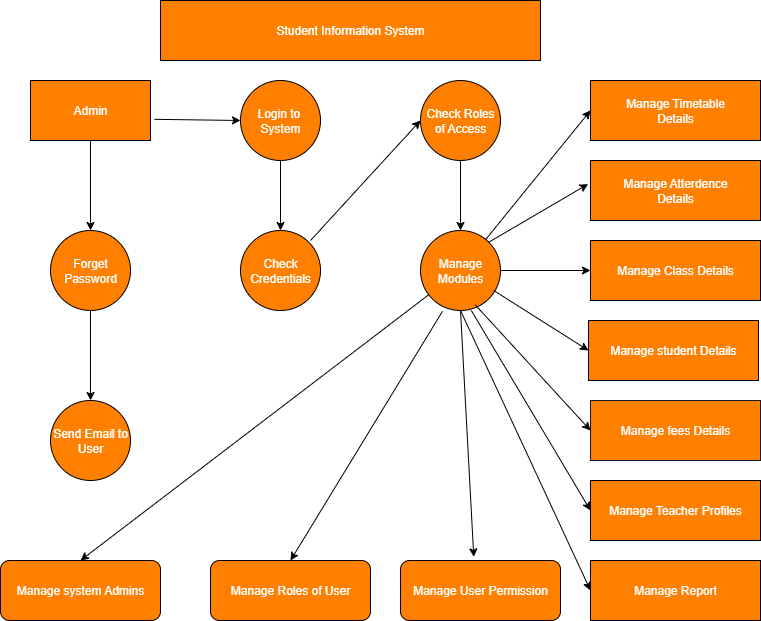

The diagram above was exported from draw.io. Its source (the exported page's mxGraphModel, read from the mxfile embedded in the PNG):
<mxGraphModel dx="1034" dy="666" grid="1" gridSize="10" guides="1" tooltips="1" connect="1" arrows="1" fold="1" page="1" pageScale="1" pageWidth="850" pageHeight="1100" math="0" shadow="0">
  <root>
    <mxCell id="0" />
    <mxCell id="1" parent="0" />
    <mxCell id="NYMeyC2C43_vc2NVheWR-21" value="" style="edgeStyle=orthogonalEdgeStyle;rounded=0;orthogonalLoop=1;jettySize=auto;html=1;" edge="1" parent="1" source="NYMeyC2C43_vc2NVheWR-1" target="NYMeyC2C43_vc2NVheWR-6">
      <mxGeometry relative="1" as="geometry" />
    </mxCell>
    <mxCell id="NYMeyC2C43_vc2NVheWR-1" value="&lt;font style=&quot;color: rgb(251, 251, 251);&quot;&gt;Admin&lt;/font&gt;" style="rounded=0;whiteSpace=wrap;html=1;fillColor=#FF8000;" vertex="1" parent="1">
      <mxGeometry x="110" y="120" width="120" height="60" as="geometry" />
    </mxCell>
    <mxCell id="NYMeyC2C43_vc2NVheWR-2" value="&lt;font style=&quot;color: rgb(255, 255, 255);&quot;&gt;Student Information System&lt;/font&gt;" style="whiteSpace=wrap;html=1;rounded=0;fillColor=#FF8000;" vertex="1" parent="1">
      <mxGeometry x="240" y="40" width="380" height="60" as="geometry" />
    </mxCell>
    <mxCell id="NYMeyC2C43_vc2NVheWR-32" value="" style="edgeStyle=orthogonalEdgeStyle;rounded=0;orthogonalLoop=1;jettySize=auto;html=1;" edge="1" parent="1" source="NYMeyC2C43_vc2NVheWR-4" target="NYMeyC2C43_vc2NVheWR-7">
      <mxGeometry relative="1" as="geometry" />
    </mxCell>
    <mxCell id="NYMeyC2C43_vc2NVheWR-4" value="&lt;font style=&quot;color: rgb(251, 251, 251);&quot;&gt;Login to&amp;nbsp;&lt;/font&gt;&lt;div&gt;&lt;font style=&quot;color: rgb(251, 251, 251);&quot;&gt;System&lt;/font&gt;&lt;/div&gt;" style="ellipse;whiteSpace=wrap;html=1;aspect=fixed;fillColor=#FF8000;" vertex="1" parent="1">
      <mxGeometry x="320" y="120" width="80" height="80" as="geometry" />
    </mxCell>
    <mxCell id="NYMeyC2C43_vc2NVheWR-35" value="" style="edgeStyle=orthogonalEdgeStyle;rounded=0;orthogonalLoop=1;jettySize=auto;html=1;" edge="1" parent="1" source="NYMeyC2C43_vc2NVheWR-5" target="NYMeyC2C43_vc2NVheWR-8">
      <mxGeometry relative="1" as="geometry" />
    </mxCell>
    <mxCell id="NYMeyC2C43_vc2NVheWR-5" value="&lt;font style=&quot;color: rgb(255, 255, 255);&quot;&gt;Check Roles&lt;/font&gt;&lt;div&gt;&lt;font style=&quot;color: rgb(255, 255, 255);&quot;&gt;of Access&lt;/font&gt;&lt;/div&gt;" style="ellipse;whiteSpace=wrap;html=1;aspect=fixed;fillColor=#FF8000;" vertex="1" parent="1">
      <mxGeometry x="500" y="120" width="80" height="80" as="geometry" />
    </mxCell>
    <mxCell id="NYMeyC2C43_vc2NVheWR-22" value="" style="edgeStyle=orthogonalEdgeStyle;rounded=0;orthogonalLoop=1;jettySize=auto;html=1;" edge="1" parent="1" source="NYMeyC2C43_vc2NVheWR-6" target="NYMeyC2C43_vc2NVheWR-20">
      <mxGeometry relative="1" as="geometry" />
    </mxCell>
    <mxCell id="NYMeyC2C43_vc2NVheWR-6" value="&lt;font style=&quot;color: rgb(251, 251, 251);&quot;&gt;Forget&lt;/font&gt;&lt;div&gt;&lt;font style=&quot;color: rgb(251, 251, 251);&quot;&gt;Password&lt;/font&gt;&lt;/div&gt;" style="ellipse;whiteSpace=wrap;html=1;aspect=fixed;fillColor=#FF8000;" vertex="1" parent="1">
      <mxGeometry x="130" y="270" width="80" height="80" as="geometry" />
    </mxCell>
    <mxCell id="NYMeyC2C43_vc2NVheWR-7" value="&lt;font style=&quot;color: rgb(255, 255, 255);&quot;&gt;Check&lt;/font&gt;&lt;div&gt;&lt;font style=&quot;color: rgb(255, 255, 255);&quot;&gt;Credentials&lt;/font&gt;&lt;/div&gt;" style="ellipse;whiteSpace=wrap;html=1;aspect=fixed;fillColor=#FF8000;" vertex="1" parent="1">
      <mxGeometry x="320" y="270" width="80" height="80" as="geometry" />
    </mxCell>
    <mxCell id="NYMeyC2C43_vc2NVheWR-8" value="&lt;font style=&quot;color: rgb(251, 251, 251);&quot;&gt;Manage&lt;/font&gt;&lt;div&gt;&lt;font style=&quot;color: rgb(251, 251, 251);&quot;&gt;Modules&lt;/font&gt;&lt;/div&gt;" style="ellipse;whiteSpace=wrap;html=1;aspect=fixed;fillColor=#FF8000;" vertex="1" parent="1">
      <mxGeometry x="500" y="270" width="80" height="80" as="geometry" />
    </mxCell>
    <mxCell id="NYMeyC2C43_vc2NVheWR-9" value="&lt;font style=&quot;color: rgb(251, 251, 251);&quot;&gt;Manage Timetable&lt;/font&gt;&lt;div&gt;&lt;font style=&quot;color: rgb(251, 251, 251);&quot;&gt;Details&lt;/font&gt;&lt;/div&gt;" style="rounded=0;whiteSpace=wrap;html=1;fillColor=#FF8000;" vertex="1" parent="1">
      <mxGeometry x="670" y="120" width="170" height="60" as="geometry" />
    </mxCell>
    <mxCell id="NYMeyC2C43_vc2NVheWR-10" value="&lt;font style=&quot;color: rgb(255, 255, 255);&quot;&gt;Manage Atterdence&lt;/font&gt;&lt;div&gt;&lt;font style=&quot;color: rgb(255, 255, 255);&quot;&gt;Details&lt;/font&gt;&lt;/div&gt;" style="rounded=0;whiteSpace=wrap;html=1;fillColor=#FF8000;" vertex="1" parent="1">
      <mxGeometry x="670" y="200" width="170" height="60" as="geometry" />
    </mxCell>
    <mxCell id="NYMeyC2C43_vc2NVheWR-12" value="&lt;font style=&quot;color: rgb(251, 251, 251);&quot;&gt;Manage Class Details&lt;/font&gt;" style="rounded=0;whiteSpace=wrap;html=1;fillColor=#FF8000;" vertex="1" parent="1">
      <mxGeometry x="670" y="280" width="170" height="60" as="geometry" />
    </mxCell>
    <mxCell id="NYMeyC2C43_vc2NVheWR-13" value="&lt;font style=&quot;color: rgb(255, 255, 255);&quot;&gt;Manage student Details&lt;/font&gt;" style="rounded=0;whiteSpace=wrap;html=1;fillColor=#FF8000;" vertex="1" parent="1">
      <mxGeometry x="668" y="360" width="170" height="60" as="geometry" />
    </mxCell>
    <mxCell id="NYMeyC2C43_vc2NVheWR-14" value="&lt;font style=&quot;color: rgb(251, 251, 251);&quot;&gt;Manage fees Details&lt;/font&gt;" style="rounded=0;whiteSpace=wrap;html=1;fillColor=#FF8000;strokeColor=#1A1A1A;" vertex="1" parent="1">
      <mxGeometry x="670" y="440" width="170" height="60" as="geometry" />
    </mxCell>
    <mxCell id="NYMeyC2C43_vc2NVheWR-15" value="&lt;font style=&quot;color: rgb(255, 255, 255);&quot;&gt;Manage Teacher Profiles&lt;/font&gt;" style="rounded=0;whiteSpace=wrap;html=1;fillColor=#FF8000;" vertex="1" parent="1">
      <mxGeometry x="670" y="520" width="170" height="60" as="geometry" />
    </mxCell>
    <mxCell id="NYMeyC2C43_vc2NVheWR-16" value="&lt;font style=&quot;color: rgb(251, 251, 251);&quot;&gt;Manage Report&lt;/font&gt;" style="rounded=0;whiteSpace=wrap;html=1;fillColor=#FF8000;" vertex="1" parent="1">
      <mxGeometry x="670" y="600" width="170" height="60" as="geometry" />
    </mxCell>
    <mxCell id="NYMeyC2C43_vc2NVheWR-17" value="&lt;font style=&quot;color: rgb(255, 255, 255);&quot;&gt;Manage User Permission&lt;/font&gt;" style="rounded=1;whiteSpace=wrap;html=1;fillColor=#FF8000;" vertex="1" parent="1">
      <mxGeometry x="480" y="600" width="160" height="60" as="geometry" />
    </mxCell>
    <mxCell id="NYMeyC2C43_vc2NVheWR-18" value="&lt;font style=&quot;color: rgb(255, 255, 255);&quot;&gt;Manage Roles of User&lt;/font&gt;" style="rounded=1;whiteSpace=wrap;html=1;fillColor=#FF8000;" vertex="1" parent="1">
      <mxGeometry x="290" y="600" width="160" height="60" as="geometry" />
    </mxCell>
    <mxCell id="NYMeyC2C43_vc2NVheWR-19" value="&lt;font style=&quot;color: rgb(251, 251, 251);&quot;&gt;Manage system Admins&lt;/font&gt;" style="rounded=1;whiteSpace=wrap;html=1;fillColor=#FF8000;" vertex="1" parent="1">
      <mxGeometry x="80" y="600" width="160" height="60" as="geometry" />
    </mxCell>
    <mxCell id="NYMeyC2C43_vc2NVheWR-20" value="&lt;font style=&quot;color: rgb(255, 255, 255);&quot;&gt;Send Email to User&lt;/font&gt;" style="ellipse;whiteSpace=wrap;html=1;aspect=fixed;fillColor=#FF8000;" vertex="1" parent="1">
      <mxGeometry x="130" y="440" width="80" height="80" as="geometry" />
    </mxCell>
    <mxCell id="NYMeyC2C43_vc2NVheWR-31" value="" style="endArrow=classic;html=1;rounded=0;entryX=0;entryY=0.5;entryDx=0;entryDy=0;exitX=1.033;exitY=0.647;exitDx=0;exitDy=0;exitPerimeter=0;" edge="1" parent="1" source="NYMeyC2C43_vc2NVheWR-1" target="NYMeyC2C43_vc2NVheWR-4">
      <mxGeometry width="50" height="50" relative="1" as="geometry">
        <mxPoint x="250" y="180" as="sourcePoint" />
        <mxPoint x="300" y="130" as="targetPoint" />
      </mxGeometry>
    </mxCell>
    <mxCell id="NYMeyC2C43_vc2NVheWR-33" value="" style="endArrow=classic;html=1;rounded=0;entryX=0;entryY=0.5;entryDx=0;entryDy=0;" edge="1" parent="1" target="NYMeyC2C43_vc2NVheWR-5">
      <mxGeometry width="50" height="50" relative="1" as="geometry">
        <mxPoint x="390" y="280" as="sourcePoint" />
        <mxPoint x="440" y="230" as="targetPoint" />
      </mxGeometry>
    </mxCell>
    <mxCell id="NYMeyC2C43_vc2NVheWR-36" value="" style="endArrow=classic;html=1;rounded=0;entryX=0.5;entryY=0;entryDx=0;entryDy=0;" edge="1" parent="1" source="NYMeyC2C43_vc2NVheWR-8" target="NYMeyC2C43_vc2NVheWR-19">
      <mxGeometry width="50" height="50" relative="1" as="geometry">
        <mxPoint x="400" y="370" as="sourcePoint" />
        <mxPoint x="450" y="320" as="targetPoint" />
      </mxGeometry>
    </mxCell>
    <mxCell id="NYMeyC2C43_vc2NVheWR-37" value="" style="endArrow=classic;html=1;rounded=0;exitX=0.5;exitY=0;exitDx=0;exitDy=0;" edge="1" parent="1" source="NYMeyC2C43_vc2NVheWR-18">
      <mxGeometry width="50" height="50" relative="1" as="geometry">
        <mxPoint x="400" y="370" as="sourcePoint" />
        <mxPoint x="370" y="600" as="targetPoint" />
      </mxGeometry>
    </mxCell>
    <mxCell id="NYMeyC2C43_vc2NVheWR-40" value="" style="endArrow=classic;html=1;rounded=0;entryX=0.5;entryY=0;entryDx=0;entryDy=0;exitX=0.275;exitY=1.01;exitDx=0;exitDy=0;exitPerimeter=0;" edge="1" parent="1" source="NYMeyC2C43_vc2NVheWR-8" target="NYMeyC2C43_vc2NVheWR-18">
      <mxGeometry width="50" height="50" relative="1" as="geometry">
        <mxPoint x="410" y="370" as="sourcePoint" />
        <mxPoint x="460" y="320" as="targetPoint" />
      </mxGeometry>
    </mxCell>
    <mxCell id="NYMeyC2C43_vc2NVheWR-41" value="" style="endArrow=classic;html=1;rounded=0;entryX=0.458;entryY=-0.06;entryDx=0;entryDy=0;entryPerimeter=0;exitX=0.5;exitY=1;exitDx=0;exitDy=0;" edge="1" parent="1" source="NYMeyC2C43_vc2NVheWR-8" target="NYMeyC2C43_vc2NVheWR-17">
      <mxGeometry width="50" height="50" relative="1" as="geometry">
        <mxPoint x="515" y="495" as="sourcePoint" />
        <mxPoint x="565" y="445" as="targetPoint" />
      </mxGeometry>
    </mxCell>
    <mxCell id="NYMeyC2C43_vc2NVheWR-45" value="" style="endArrow=classic;html=1;rounded=0;entryX=0;entryY=0.5;entryDx=0;entryDy=0;" edge="1" parent="1" source="NYMeyC2C43_vc2NVheWR-8" target="NYMeyC2C43_vc2NVheWR-9">
      <mxGeometry width="50" height="50" relative="1" as="geometry">
        <mxPoint x="650" y="290" as="sourcePoint" />
        <mxPoint x="460" y="320" as="targetPoint" />
      </mxGeometry>
    </mxCell>
    <mxCell id="NYMeyC2C43_vc2NVheWR-46" value="" style="endArrow=classic;html=1;rounded=0;entryX=-0.014;entryY=0.393;entryDx=0;entryDy=0;entryPerimeter=0;exitX=1;exitY=0;exitDx=0;exitDy=0;" edge="1" parent="1" source="NYMeyC2C43_vc2NVheWR-8" target="NYMeyC2C43_vc2NVheWR-10">
      <mxGeometry width="50" height="50" relative="1" as="geometry">
        <mxPoint x="410" y="370" as="sourcePoint" />
        <mxPoint x="460" y="320" as="targetPoint" />
      </mxGeometry>
    </mxCell>
    <mxCell id="NYMeyC2C43_vc2NVheWR-47" value="" style="endArrow=classic;html=1;rounded=0;entryX=0;entryY=0.5;entryDx=0;entryDy=0;exitX=1;exitY=0.5;exitDx=0;exitDy=0;" edge="1" parent="1" source="NYMeyC2C43_vc2NVheWR-8" target="NYMeyC2C43_vc2NVheWR-12">
      <mxGeometry width="50" height="50" relative="1" as="geometry">
        <mxPoint x="410" y="370" as="sourcePoint" />
        <mxPoint x="460" y="320" as="targetPoint" />
      </mxGeometry>
    </mxCell>
    <mxCell id="NYMeyC2C43_vc2NVheWR-48" value="" style="endArrow=classic;html=1;rounded=0;entryX=0;entryY=0.5;entryDx=0;entryDy=0;exitX=0.915;exitY=0.75;exitDx=0;exitDy=0;exitPerimeter=0;" edge="1" parent="1" source="NYMeyC2C43_vc2NVheWR-8" target="NYMeyC2C43_vc2NVheWR-13">
      <mxGeometry width="50" height="50" relative="1" as="geometry">
        <mxPoint x="410" y="370" as="sourcePoint" />
        <mxPoint x="460" y="320" as="targetPoint" />
      </mxGeometry>
    </mxCell>
    <mxCell id="NYMeyC2C43_vc2NVheWR-49" value="" style="endArrow=classic;html=1;rounded=0;entryX=0;entryY=0.5;entryDx=0;entryDy=0;exitX=0.685;exitY=0.93;exitDx=0;exitDy=0;exitPerimeter=0;" edge="1" parent="1" source="NYMeyC2C43_vc2NVheWR-8" target="NYMeyC2C43_vc2NVheWR-14">
      <mxGeometry width="50" height="50" relative="1" as="geometry">
        <mxPoint x="410" y="370" as="sourcePoint" />
        <mxPoint x="460" y="320" as="targetPoint" />
      </mxGeometry>
    </mxCell>
    <mxCell id="NYMeyC2C43_vc2NVheWR-50" value="" style="endArrow=classic;html=1;rounded=0;entryX=0;entryY=0.5;entryDx=0;entryDy=0;exitX=0.635;exitY=1;exitDx=0;exitDy=0;exitPerimeter=0;" edge="1" parent="1" source="NYMeyC2C43_vc2NVheWR-8" target="NYMeyC2C43_vc2NVheWR-15">
      <mxGeometry width="50" height="50" relative="1" as="geometry">
        <mxPoint x="580" y="520" as="sourcePoint" />
        <mxPoint x="630" y="470" as="targetPoint" />
      </mxGeometry>
    </mxCell>
    <mxCell id="NYMeyC2C43_vc2NVheWR-51" value="" style="endArrow=classic;html=1;rounded=0;entryX=0;entryY=0.5;entryDx=0;entryDy=0;exitX=0.5;exitY=1;exitDx=0;exitDy=0;" edge="1" parent="1" source="NYMeyC2C43_vc2NVheWR-8" target="NYMeyC2C43_vc2NVheWR-16">
      <mxGeometry width="50" height="50" relative="1" as="geometry">
        <mxPoint x="410" y="370" as="sourcePoint" />
        <mxPoint x="460" y="320" as="targetPoint" />
      </mxGeometry>
    </mxCell>
  </root>
</mxGraphModel>